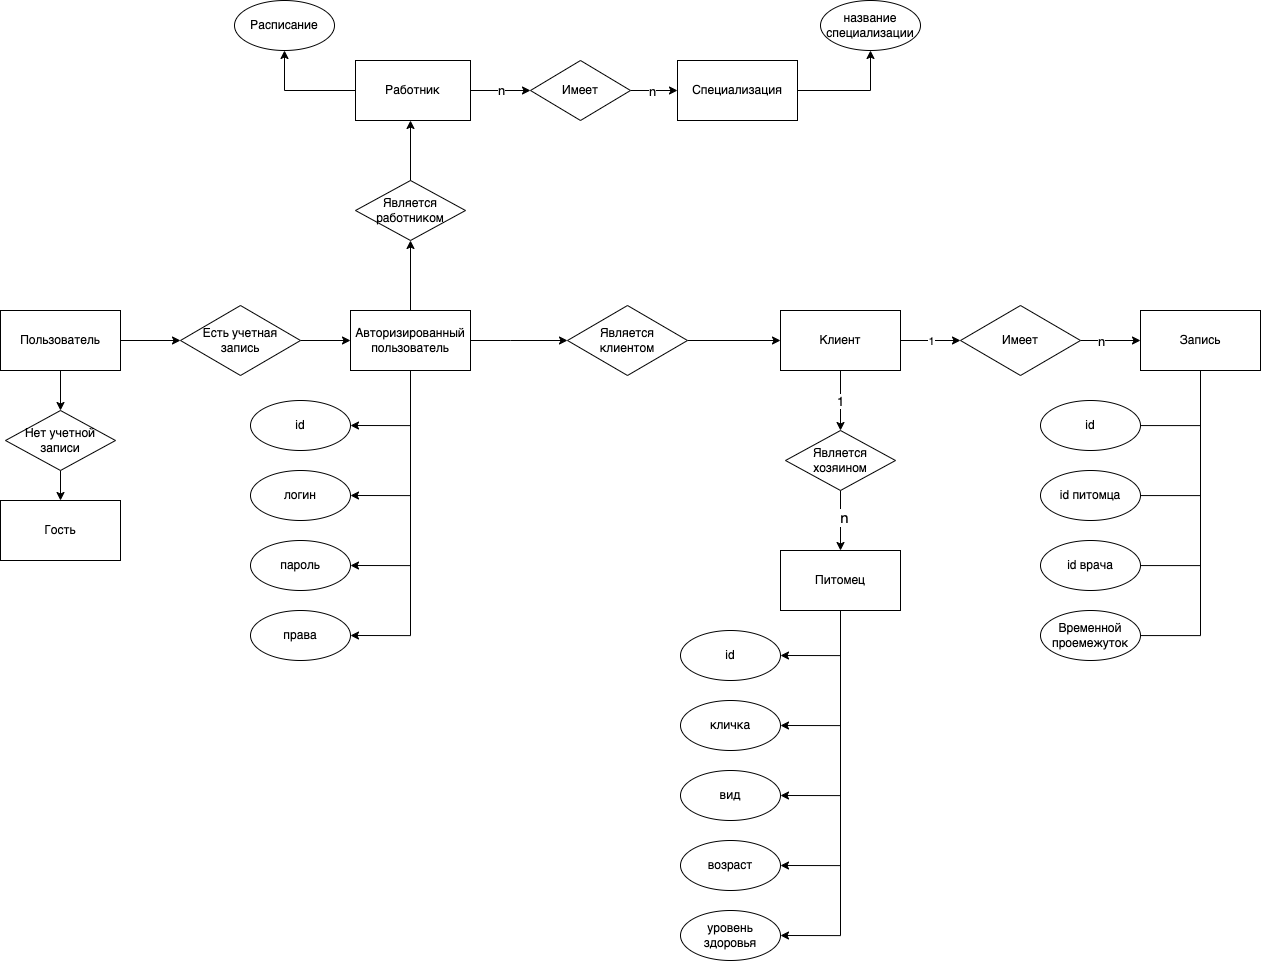

The diagram above was exported from draw.io. Its source (the exported page's mxGraphModel, read from the mxfile embedded in the PNG):
<mxGraphModel dx="2076" dy="1060" grid="1" gridSize="10" guides="1" tooltips="1" connect="1" arrows="1" fold="1" page="1" pageScale="1" pageWidth="827" pageHeight="1169" math="0" shadow="0">
  <root>
    <mxCell id="0" />
    <mxCell id="1" parent="0" />
    <mxCell id="nVGNwBCd79DG8d0aq8VH-12" value="" style="edgeStyle=orthogonalEdgeStyle;rounded=0;orthogonalLoop=1;jettySize=auto;html=1;entryX=0;entryY=0.5;entryDx=0;entryDy=0;" parent="1" source="nVGNwBCd79DG8d0aq8VH-1" target="nVGNwBCd79DG8d0aq8VH-11" edge="1">
      <mxGeometry relative="1" as="geometry">
        <Array as="points">
          <mxPoint x="590" y="400" />
          <mxPoint x="590" y="400" />
        </Array>
        <mxPoint as="offset" />
      </mxGeometry>
    </mxCell>
    <mxCell id="nVGNwBCd79DG8d0aq8VH-22" style="edgeStyle=orthogonalEdgeStyle;rounded=0;orthogonalLoop=1;jettySize=auto;html=1;entryX=0.5;entryY=1;entryDx=0;entryDy=0;fontSize=13;" parent="1" source="nVGNwBCd79DG8d0aq8VH-1" target="nVGNwBCd79DG8d0aq8VH-21" edge="1">
      <mxGeometry relative="1" as="geometry" />
    </mxCell>
    <mxCell id="q_57-DS9T7s-Fx6TjMsm-2" style="edgeStyle=orthogonalEdgeStyle;rounded=0;orthogonalLoop=1;jettySize=auto;html=1;entryX=1;entryY=0.5;entryDx=0;entryDy=0;" parent="1" source="nVGNwBCd79DG8d0aq8VH-1" target="nVGNwBCd79DG8d0aq8VH-3" edge="1">
      <mxGeometry relative="1" as="geometry" />
    </mxCell>
    <mxCell id="q_57-DS9T7s-Fx6TjMsm-3" style="edgeStyle=orthogonalEdgeStyle;rounded=0;orthogonalLoop=1;jettySize=auto;html=1;entryX=1;entryY=0.5;entryDx=0;entryDy=0;" parent="1" source="nVGNwBCd79DG8d0aq8VH-1" target="nVGNwBCd79DG8d0aq8VH-5" edge="1">
      <mxGeometry relative="1" as="geometry" />
    </mxCell>
    <mxCell id="q_57-DS9T7s-Fx6TjMsm-4" style="edgeStyle=orthogonalEdgeStyle;rounded=0;orthogonalLoop=1;jettySize=auto;html=1;entryX=1;entryY=0.5;entryDx=0;entryDy=0;" parent="1" source="nVGNwBCd79DG8d0aq8VH-1" target="nVGNwBCd79DG8d0aq8VH-4" edge="1">
      <mxGeometry relative="1" as="geometry" />
    </mxCell>
    <mxCell id="q_57-DS9T7s-Fx6TjMsm-5" style="edgeStyle=orthogonalEdgeStyle;rounded=0;orthogonalLoop=1;jettySize=auto;html=1;entryX=1;entryY=0.5;entryDx=0;entryDy=0;" parent="1" source="nVGNwBCd79DG8d0aq8VH-1" target="nVGNwBCd79DG8d0aq8VH-2" edge="1">
      <mxGeometry relative="1" as="geometry" />
    </mxCell>
    <mxCell id="nVGNwBCd79DG8d0aq8VH-1" value="Авторизированный&lt;br&gt;пользователь" style="rounded=0;whiteSpace=wrap;html=1;" parent="1" vertex="1">
      <mxGeometry x="430" y="370" width="120" height="60" as="geometry" />
    </mxCell>
    <mxCell id="nVGNwBCd79DG8d0aq8VH-2" value="id" style="ellipse;whiteSpace=wrap;html=1;" parent="1" vertex="1">
      <mxGeometry x="330" y="460" width="100" height="50" as="geometry" />
    </mxCell>
    <mxCell id="nVGNwBCd79DG8d0aq8VH-3" value="права" style="ellipse;whiteSpace=wrap;html=1;" parent="1" vertex="1">
      <mxGeometry x="330" y="670" width="100" height="50" as="geometry" />
    </mxCell>
    <mxCell id="nVGNwBCd79DG8d0aq8VH-4" value="логин" style="ellipse;whiteSpace=wrap;html=1;" parent="1" vertex="1">
      <mxGeometry x="330" y="530" width="100" height="50" as="geometry" />
    </mxCell>
    <mxCell id="nVGNwBCd79DG8d0aq8VH-5" value="пароль" style="ellipse;whiteSpace=wrap;html=1;" parent="1" vertex="1">
      <mxGeometry x="330" y="600" width="100" height="50" as="geometry" />
    </mxCell>
    <mxCell id="q_57-DS9T7s-Fx6TjMsm-9" style="edgeStyle=orthogonalEdgeStyle;rounded=0;orthogonalLoop=1;jettySize=auto;html=1;entryX=1;entryY=0.5;entryDx=0;entryDy=0;" parent="1" source="nVGNwBCd79DG8d0aq8VH-6" target="nVGNwBCd79DG8d0aq8VH-19" edge="1">
      <mxGeometry relative="1" as="geometry" />
    </mxCell>
    <mxCell id="q_57-DS9T7s-Fx6TjMsm-10" style="edgeStyle=orthogonalEdgeStyle;rounded=0;orthogonalLoop=1;jettySize=auto;html=1;entryX=1;entryY=0.5;entryDx=0;entryDy=0;" parent="1" source="nVGNwBCd79DG8d0aq8VH-6" target="nVGNwBCd79DG8d0aq8VH-18" edge="1">
      <mxGeometry relative="1" as="geometry" />
    </mxCell>
    <mxCell id="q_57-DS9T7s-Fx6TjMsm-11" style="edgeStyle=orthogonalEdgeStyle;rounded=0;orthogonalLoop=1;jettySize=auto;html=1;entryX=1;entryY=0.5;entryDx=0;entryDy=0;" parent="1" source="nVGNwBCd79DG8d0aq8VH-6" target="nVGNwBCd79DG8d0aq8VH-10" edge="1">
      <mxGeometry relative="1" as="geometry" />
    </mxCell>
    <mxCell id="q_57-DS9T7s-Fx6TjMsm-12" style="edgeStyle=orthogonalEdgeStyle;rounded=0;orthogonalLoop=1;jettySize=auto;html=1;entryX=1;entryY=0.5;entryDx=0;entryDy=0;" parent="1" source="nVGNwBCd79DG8d0aq8VH-6" target="nVGNwBCd79DG8d0aq8VH-7" edge="1">
      <mxGeometry relative="1" as="geometry" />
    </mxCell>
    <mxCell id="q_57-DS9T7s-Fx6TjMsm-23" style="edgeStyle=orthogonalEdgeStyle;rounded=0;orthogonalLoop=1;jettySize=auto;html=1;entryX=1;entryY=0.5;entryDx=0;entryDy=0;" parent="1" source="nVGNwBCd79DG8d0aq8VH-6" target="q_57-DS9T7s-Fx6TjMsm-22" edge="1">
      <mxGeometry relative="1" as="geometry" />
    </mxCell>
    <mxCell id="nVGNwBCd79DG8d0aq8VH-6" value="Питомец" style="rounded=0;whiteSpace=wrap;html=1;" parent="1" vertex="1">
      <mxGeometry x="860" y="610" width="120" height="60" as="geometry" />
    </mxCell>
    <mxCell id="nVGNwBCd79DG8d0aq8VH-7" value="id" style="ellipse;whiteSpace=wrap;html=1;" parent="1" vertex="1">
      <mxGeometry x="760" y="690" width="100" height="50" as="geometry" />
    </mxCell>
    <mxCell id="nVGNwBCd79DG8d0aq8VH-10" value="кличка" style="ellipse;whiteSpace=wrap;html=1;" parent="1" vertex="1">
      <mxGeometry x="760" y="760" width="100" height="50" as="geometry" />
    </mxCell>
    <mxCell id="nVGNwBCd79DG8d0aq8VH-13" style="edgeStyle=orthogonalEdgeStyle;rounded=0;orthogonalLoop=1;jettySize=auto;html=1;exitX=0.5;exitY=1;exitDx=0;exitDy=0;" parent="1" source="S9joZ_AF6ThHjcekJnEI-4" target="nVGNwBCd79DG8d0aq8VH-6" edge="1">
      <mxGeometry relative="1" as="geometry">
        <mxPoint x="790" y="650" as="sourcePoint" />
      </mxGeometry>
    </mxCell>
    <mxCell id="nVGNwBCd79DG8d0aq8VH-16" value="n" style="edgeLabel;html=1;align=center;verticalAlign=middle;resizable=0;points=[];fontSize=15;" parent="nVGNwBCd79DG8d0aq8VH-13" vertex="1" connectable="0">
      <mxGeometry x="-0.1667" y="3" relative="1" as="geometry">
        <mxPoint y="1" as="offset" />
      </mxGeometry>
    </mxCell>
    <mxCell id="S9joZ_AF6ThHjcekJnEI-3" style="edgeStyle=orthogonalEdgeStyle;rounded=0;orthogonalLoop=1;jettySize=auto;html=1;entryX=0;entryY=0.5;entryDx=0;entryDy=0;fontSize=13;" parent="1" source="nVGNwBCd79DG8d0aq8VH-11" target="S9joZ_AF6ThHjcekJnEI-2" edge="1">
      <mxGeometry relative="1" as="geometry" />
    </mxCell>
    <mxCell id="nVGNwBCd79DG8d0aq8VH-11" value="Является&lt;br&gt;клиентом" style="rhombus;whiteSpace=wrap;html=1;" parent="1" vertex="1">
      <mxGeometry x="647" y="365" width="120" height="70" as="geometry" />
    </mxCell>
    <mxCell id="nVGNwBCd79DG8d0aq8VH-18" value="вид" style="ellipse;whiteSpace=wrap;html=1;" parent="1" vertex="1">
      <mxGeometry x="760" y="830" width="100" height="50" as="geometry" />
    </mxCell>
    <mxCell id="nVGNwBCd79DG8d0aq8VH-19" value="возраст" style="ellipse;whiteSpace=wrap;html=1;" parent="1" vertex="1">
      <mxGeometry x="760" y="900" width="100" height="50" as="geometry" />
    </mxCell>
    <mxCell id="nVGNwBCd79DG8d0aq8VH-24" style="edgeStyle=orthogonalEdgeStyle;rounded=0;orthogonalLoop=1;jettySize=auto;html=1;exitX=0.5;exitY=0;exitDx=0;exitDy=0;fontSize=13;" parent="1" source="nVGNwBCd79DG8d0aq8VH-21" edge="1">
      <mxGeometry relative="1" as="geometry">
        <mxPoint x="490" y="180" as="targetPoint" />
      </mxGeometry>
    </mxCell>
    <mxCell id="nVGNwBCd79DG8d0aq8VH-21" value="Является работником" style="rhombus;whiteSpace=wrap;html=1;" parent="1" vertex="1">
      <mxGeometry x="435" y="240" width="110" height="60" as="geometry" />
    </mxCell>
    <mxCell id="_6ksURaZqQXLJ_3IxMQs-3" value="&lt;font style=&quot;font-size: 13px;&quot;&gt;n&lt;/font&gt;" style="edgeStyle=orthogonalEdgeStyle;rounded=0;orthogonalLoop=1;jettySize=auto;html=1;" parent="1" source="nVGNwBCd79DG8d0aq8VH-25" target="_6ksURaZqQXLJ_3IxMQs-2" edge="1">
      <mxGeometry relative="1" as="geometry" />
    </mxCell>
    <mxCell id="Mu84goQUALbWNMI4e8xw-8" style="edgeStyle=orthogonalEdgeStyle;rounded=0;orthogonalLoop=1;jettySize=auto;html=1;entryX=0.5;entryY=1;entryDx=0;entryDy=0;fontSize=13;" edge="1" parent="1" source="nVGNwBCd79DG8d0aq8VH-25" target="Mu84goQUALbWNMI4e8xw-7">
      <mxGeometry relative="1" as="geometry" />
    </mxCell>
    <mxCell id="nVGNwBCd79DG8d0aq8VH-25" value="Работник" style="rounded=0;whiteSpace=wrap;html=1;" parent="1" vertex="1">
      <mxGeometry x="435" y="120" width="115" height="60" as="geometry" />
    </mxCell>
    <mxCell id="S9joZ_AF6ThHjcekJnEI-5" value="1" style="edgeStyle=orthogonalEdgeStyle;rounded=0;orthogonalLoop=1;jettySize=auto;html=1;entryX=0.5;entryY=0;entryDx=0;entryDy=0;fontSize=13;" parent="1" source="S9joZ_AF6ThHjcekJnEI-2" target="S9joZ_AF6ThHjcekJnEI-4" edge="1">
      <mxGeometry relative="1" as="geometry" />
    </mxCell>
    <mxCell id="q_57-DS9T7s-Fx6TjMsm-19" style="edgeStyle=orthogonalEdgeStyle;rounded=0;orthogonalLoop=1;jettySize=auto;html=1;" parent="1" source="S9joZ_AF6ThHjcekJnEI-2" edge="1">
      <mxGeometry relative="1" as="geometry">
        <mxPoint x="1040" y="400" as="targetPoint" />
      </mxGeometry>
    </mxCell>
    <mxCell id="bEIBcf5aKMK7kmYtWtdj-5" value="1" style="edgeLabel;html=1;align=center;verticalAlign=middle;resizable=0;points=[];" vertex="1" connectable="0" parent="q_57-DS9T7s-Fx6TjMsm-19">
      <mxGeometry x="-0.2458" y="-3" relative="1" as="geometry">
        <mxPoint x="8" y="-3" as="offset" />
      </mxGeometry>
    </mxCell>
    <mxCell id="S9joZ_AF6ThHjcekJnEI-2" value="Клиент" style="rounded=0;whiteSpace=wrap;html=1;" parent="1" vertex="1">
      <mxGeometry x="860" y="370" width="120" height="60" as="geometry" />
    </mxCell>
    <mxCell id="S9joZ_AF6ThHjcekJnEI-4" value="Является хозяином" style="rhombus;whiteSpace=wrap;html=1;" parent="1" vertex="1">
      <mxGeometry x="865" y="490" width="110" height="60" as="geometry" />
    </mxCell>
    <mxCell id="S9joZ_AF6ThHjcekJnEI-9" style="edgeStyle=orthogonalEdgeStyle;rounded=0;orthogonalLoop=1;jettySize=auto;html=1;entryX=0;entryY=0.5;entryDx=0;entryDy=0;fontSize=13;" parent="1" source="S9joZ_AF6ThHjcekJnEI-6" target="S9joZ_AF6ThHjcekJnEI-7" edge="1">
      <mxGeometry relative="1" as="geometry" />
    </mxCell>
    <mxCell id="S9joZ_AF6ThHjcekJnEI-16" style="edgeStyle=orthogonalEdgeStyle;rounded=0;orthogonalLoop=1;jettySize=auto;html=1;entryX=0.5;entryY=0;entryDx=0;entryDy=0;fontSize=13;" parent="1" source="S9joZ_AF6ThHjcekJnEI-6" target="S9joZ_AF6ThHjcekJnEI-10" edge="1">
      <mxGeometry relative="1" as="geometry" />
    </mxCell>
    <mxCell id="S9joZ_AF6ThHjcekJnEI-6" value="Пользователь" style="rounded=0;whiteSpace=wrap;html=1;" parent="1" vertex="1">
      <mxGeometry x="80" y="370" width="120" height="60" as="geometry" />
    </mxCell>
    <mxCell id="S9joZ_AF6ThHjcekJnEI-8" style="edgeStyle=orthogonalEdgeStyle;rounded=0;orthogonalLoop=1;jettySize=auto;html=1;exitX=1;exitY=0.5;exitDx=0;exitDy=0;entryX=0;entryY=0.5;entryDx=0;entryDy=0;fontSize=13;" parent="1" source="S9joZ_AF6ThHjcekJnEI-7" target="nVGNwBCd79DG8d0aq8VH-1" edge="1">
      <mxGeometry relative="1" as="geometry" />
    </mxCell>
    <mxCell id="S9joZ_AF6ThHjcekJnEI-7" value="Есть учетная&lt;br&gt;запись" style="rhombus;whiteSpace=wrap;html=1;" parent="1" vertex="1">
      <mxGeometry x="260" y="365" width="120" height="70" as="geometry" />
    </mxCell>
    <mxCell id="S9joZ_AF6ThHjcekJnEI-17" style="edgeStyle=orthogonalEdgeStyle;rounded=0;orthogonalLoop=1;jettySize=auto;html=1;entryX=0.5;entryY=0;entryDx=0;entryDy=0;fontSize=13;" parent="1" source="S9joZ_AF6ThHjcekJnEI-10" target="S9joZ_AF6ThHjcekJnEI-12" edge="1">
      <mxGeometry relative="1" as="geometry" />
    </mxCell>
    <mxCell id="S9joZ_AF6ThHjcekJnEI-10" value="Нет учетной записи" style="rhombus;whiteSpace=wrap;html=1;" parent="1" vertex="1">
      <mxGeometry x="85" y="470" width="110" height="60" as="geometry" />
    </mxCell>
    <mxCell id="S9joZ_AF6ThHjcekJnEI-12" value="Гость" style="rounded=0;whiteSpace=wrap;html=1;" parent="1" vertex="1">
      <mxGeometry x="80" y="560" width="120" height="60" as="geometry" />
    </mxCell>
    <mxCell id="q_57-DS9T7s-Fx6TjMsm-22" value="уровень здоровья" style="ellipse;whiteSpace=wrap;html=1;" parent="1" vertex="1">
      <mxGeometry x="760" y="970" width="100" height="50" as="geometry" />
    </mxCell>
    <mxCell id="_6ksURaZqQXLJ_3IxMQs-7" value="" style="edgeStyle=orthogonalEdgeStyle;rounded=0;orthogonalLoop=1;jettySize=auto;html=1;" parent="1" source="_6ksURaZqQXLJ_3IxMQs-1" target="_6ksURaZqQXLJ_3IxMQs-6" edge="1">
      <mxGeometry relative="1" as="geometry" />
    </mxCell>
    <mxCell id="_6ksURaZqQXLJ_3IxMQs-1" value="Специализация" style="rounded=0;whiteSpace=wrap;html=1;" parent="1" vertex="1">
      <mxGeometry x="757" y="120" width="120" height="60" as="geometry" />
    </mxCell>
    <mxCell id="_6ksURaZqQXLJ_3IxMQs-4" style="edgeStyle=orthogonalEdgeStyle;rounded=0;orthogonalLoop=1;jettySize=auto;html=1;" parent="1" source="_6ksURaZqQXLJ_3IxMQs-2" target="_6ksURaZqQXLJ_3IxMQs-1" edge="1">
      <mxGeometry relative="1" as="geometry" />
    </mxCell>
    <mxCell id="_6ksURaZqQXLJ_3IxMQs-8" value="&lt;font style=&quot;font-size: 13px;&quot;&gt;n&lt;/font&gt;" style="edgeLabel;html=1;align=center;verticalAlign=middle;resizable=0;points=[];" parent="_6ksURaZqQXLJ_3IxMQs-4" vertex="1" connectable="0">
      <mxGeometry x="-0.8273" relative="1" as="geometry">
        <mxPoint x="16" as="offset" />
      </mxGeometry>
    </mxCell>
    <mxCell id="_6ksURaZqQXLJ_3IxMQs-2" value="Имеет" style="rhombus;whiteSpace=wrap;html=1;rounded=0;" parent="1" vertex="1">
      <mxGeometry x="610" y="120" width="100" height="60" as="geometry" />
    </mxCell>
    <mxCell id="_6ksURaZqQXLJ_3IxMQs-6" value="название специализации" style="ellipse;whiteSpace=wrap;html=1;" parent="1" vertex="1">
      <mxGeometry x="900" y="60" width="100" height="50" as="geometry" />
    </mxCell>
    <mxCell id="bEIBcf5aKMK7kmYtWtdj-3" value="" style="edgeStyle=orthogonalEdgeStyle;rounded=0;orthogonalLoop=1;jettySize=auto;html=1;" edge="1" parent="1" source="bEIBcf5aKMK7kmYtWtdj-1" target="bEIBcf5aKMK7kmYtWtdj-2">
      <mxGeometry relative="1" as="geometry" />
    </mxCell>
    <mxCell id="bEIBcf5aKMK7kmYtWtdj-6" value="&lt;font style=&quot;font-size: 13px;&quot;&gt;n&lt;/font&gt;" style="edgeLabel;html=1;align=center;verticalAlign=middle;resizable=0;points=[];" vertex="1" connectable="0" parent="bEIBcf5aKMK7kmYtWtdj-3">
      <mxGeometry x="-0.3292" y="-4" relative="1" as="geometry">
        <mxPoint y="-4" as="offset" />
      </mxGeometry>
    </mxCell>
    <mxCell id="bEIBcf5aKMK7kmYtWtdj-1" value="Имеет" style="rhombus;whiteSpace=wrap;html=1;" vertex="1" parent="1">
      <mxGeometry x="1040" y="365" width="120" height="70" as="geometry" />
    </mxCell>
    <mxCell id="bEIBcf5aKMK7kmYtWtdj-8" style="edgeStyle=orthogonalEdgeStyle;rounded=0;orthogonalLoop=1;jettySize=auto;html=1;entryX=0;entryY=0.5;entryDx=0;entryDy=0;fontSize=13;" edge="1" parent="1" source="bEIBcf5aKMK7kmYtWtdj-2" target="bEIBcf5aKMK7kmYtWtdj-4">
      <mxGeometry relative="1" as="geometry">
        <Array as="points">
          <mxPoint x="1280" y="485" />
        </Array>
      </mxGeometry>
    </mxCell>
    <mxCell id="Mu84goQUALbWNMI4e8xw-4" style="edgeStyle=orthogonalEdgeStyle;rounded=0;orthogonalLoop=1;jettySize=auto;html=1;entryX=0;entryY=0.5;entryDx=0;entryDy=0;fontSize=13;" edge="1" parent="1" source="bEIBcf5aKMK7kmYtWtdj-2" target="Mu84goQUALbWNMI4e8xw-1">
      <mxGeometry relative="1" as="geometry">
        <Array as="points">
          <mxPoint x="1280" y="555" />
        </Array>
      </mxGeometry>
    </mxCell>
    <mxCell id="Mu84goQUALbWNMI4e8xw-5" style="edgeStyle=orthogonalEdgeStyle;rounded=0;orthogonalLoop=1;jettySize=auto;html=1;entryX=0;entryY=0.5;entryDx=0;entryDy=0;fontSize=13;" edge="1" parent="1" source="bEIBcf5aKMK7kmYtWtdj-2" target="bEIBcf5aKMK7kmYtWtdj-9">
      <mxGeometry relative="1" as="geometry">
        <Array as="points">
          <mxPoint x="1280" y="625" />
        </Array>
      </mxGeometry>
    </mxCell>
    <mxCell id="Mu84goQUALbWNMI4e8xw-6" style="edgeStyle=orthogonalEdgeStyle;rounded=0;orthogonalLoop=1;jettySize=auto;html=1;entryX=0;entryY=0.5;entryDx=0;entryDy=0;fontSize=13;" edge="1" parent="1" source="bEIBcf5aKMK7kmYtWtdj-2" target="bEIBcf5aKMK7kmYtWtdj-10">
      <mxGeometry relative="1" as="geometry">
        <Array as="points">
          <mxPoint x="1280" y="695" />
        </Array>
      </mxGeometry>
    </mxCell>
    <mxCell id="bEIBcf5aKMK7kmYtWtdj-2" value="Запись" style="rounded=0;whiteSpace=wrap;html=1;" vertex="1" parent="1">
      <mxGeometry x="1220" y="370" width="120" height="60" as="geometry" />
    </mxCell>
    <mxCell id="bEIBcf5aKMK7kmYtWtdj-4" value="id" style="ellipse;whiteSpace=wrap;html=1;" vertex="1" parent="1">
      <mxGeometry x="1120" y="460" width="100" height="50" as="geometry" />
    </mxCell>
    <mxCell id="bEIBcf5aKMK7kmYtWtdj-9" value="id врача" style="ellipse;whiteSpace=wrap;html=1;" vertex="1" parent="1">
      <mxGeometry x="1120" y="600" width="100" height="50" as="geometry" />
    </mxCell>
    <mxCell id="bEIBcf5aKMK7kmYtWtdj-10" value="Временной проемежуток" style="ellipse;whiteSpace=wrap;html=1;" vertex="1" parent="1">
      <mxGeometry x="1120" y="670" width="100" height="50" as="geometry" />
    </mxCell>
    <mxCell id="Mu84goQUALbWNMI4e8xw-1" value="id питомца" style="ellipse;whiteSpace=wrap;html=1;" vertex="1" parent="1">
      <mxGeometry x="1120" y="530" width="100" height="50" as="geometry" />
    </mxCell>
    <mxCell id="Mu84goQUALbWNMI4e8xw-7" value="Расписание" style="ellipse;whiteSpace=wrap;html=1;" vertex="1" parent="1">
      <mxGeometry x="314" y="60" width="100" height="50" as="geometry" />
    </mxCell>
  </root>
</mxGraphModel>